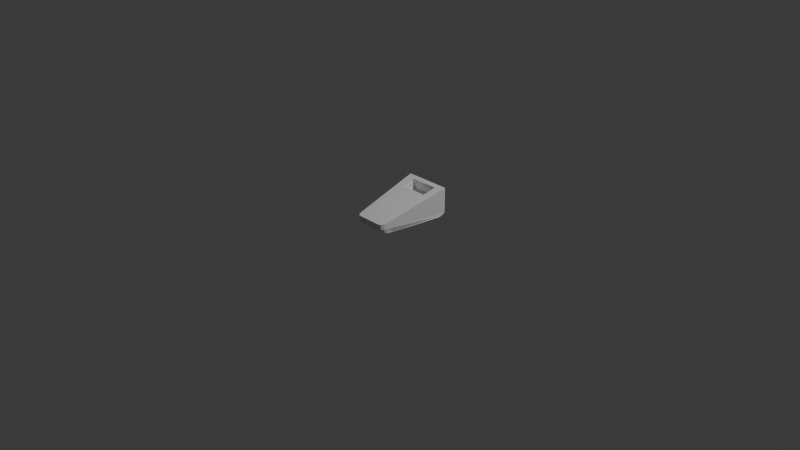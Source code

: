 # Source: shoe.blend  (saved by Blender 5.2.44; exported with 4.5.12 LTS)
import bpy
from mathutils import Matrix  # noqa: F401  (used for matrix-valued properties, if any)

bpy.ops.wm.read_factory_settings(use_empty=True)
scene = bpy.context.scene
scene.name = 'Scene'

# ---- collections
col_collection = bpy.data.collections.new('Collection'); scene.collection.children.link(col_collection)

# ---- materials (node trees are filled in below, after node groups)
mat_material = bpy.data.materials.new('Material')
mat_material.alpha_threshold = 0.0
mat_material.use_backface_culling_lightprobe_volume = False
mat_material.roughness = 0.5
mat_material.line_color = (0.0, 0.0, 0.0, 1.0)

# ---- material node trees
mat_material.use_nodes = True; mat_material.node_tree.nodes.clear()
_N = mat_material.node_tree.nodes; _L = mat_material.node_tree.links
n0 = _N.new('ShaderNodeOutputMaterial'); n0.name = 'Material Output'; n0.location = (200, 100)
n1 = _N.new('ShaderNodeBsdfPrincipled'); n1.name = 'Principled BSDF'; n1.location = (-200, 100)
n1.inputs[10].default_value = 0.005
_L.new(n1.outputs[0], n0.inputs[0])
n0.is_active_output = True

# ---- world
world_world = bpy.data.worlds.new('World'); scene.world = world_world
world_world.use_nodes = True; world_world.node_tree.nodes.clear()
_N = world_world.node_tree.nodes; _L = world_world.node_tree.links
n0 = _N.new('ShaderNodeOutputWorld'); n0.name = 'World Output'; n0.location = (200, 100)
n1 = _N.new('ShaderNodeBackground'); n1.name = 'Background'; n1.location = (-200, 100)
n1.inputs[0].default_value = (0.05088, 0.05088, 0.05088, 1.0)
_L.new(n1.outputs[0], n0.inputs[0])
n0.is_active_output = True
world_world.color = (0.05088, 0.05088, 0.05088)
world_world.sun_shadow_jitter_overblur = 0.0

# ---- cameras
cam_camera = bpy.data.cameras.new('Camera')
cam_camera.clip_end = 100.0
cam_camera.ortho_scale = 7.314

# ---- lights
light_light = bpy.data.lights.new('Light', 'POINT')
light_light.energy = 1000.0
light_light.shadow_soft_size = 0.1

# ---- meshes
me_cube = bpy.data.meshes.new('Cube')
me_cube.from_pydata([(0.6157, 0.8697, 0.9201), (0.8052, -0.3119, 0.1955), (-0.618, 0.8697, 0.9201), (0.5862, 0.485, 0.6842), (1.0, 0.7781, -1.0), (1.0, 1.0, -0.7781), (1.0, 0.8891, -0.9703), (1.0, 0.9703, -0.8891), (-1.0, 1.0, -0.7781), (-1.0, 0.7781, -1.0), (-1.0, 0.9703, -0.8891), (-1.0, 0.8891, -0.9703), (0.703, -0.5845, -1.0), (0.703, -0.7923, -0.9443), (-0.703, -0.5845, -1.0), (-0.703, -0.7923, -0.9443), (-0.8052, -0.3119, 0.1955), (-0.5753, 0.485, 0.6842), (-0.9042, 0.3547, 0.6043), (0.9042, 0.3547, 0.6043), (-1.0, 1.0, 1.0), (1.0, 1.0, 1.0), (-0.5753, 0.5515, -0.08699), (0.5862, 0.5515, -0.08699), (-0.618, 0.9362, 0.1489), (0.6157, 0.9362, 0.1489), (-1.0, 1.0, -0.3973), (1.0, 1.0, -0.3973), (-0.4521, 0.3547, 0.6043), (2.98e-08, 0.3547, 0.6043), (0.4521, 0.3547, 0.6043), (0.3515, -1.0, -0.2265), (0.0, -1.0, -0.2265), (-0.3515, -1.0, -0.2265), (-0.5, 1.0, 1.0), (0.0, 1.0, 1.0), (0.5, 1.0, 1.0), (0.5, 0.7781, -1.0), (0.0, 0.7781, -1.0), (-0.5, 0.7781, -1.0), (-0.5, 0.8891, -0.9703), (0.0, 0.8891, -0.9703), (0.5, 0.8891, -0.9703), (-0.5, 0.9703, -0.8891), (0.0, 0.9703, -0.8891), (0.5, 0.9703, -0.8891), (-0.5, 1.0, -0.7781), (0.0, 1.0, -0.7781), (0.5, 1.0, -0.7781), (-0.3515, -0.5845, -1.0), (0.0, -0.5845, -1.0), (0.3515, -0.5845, -1.0), (0.3515, -0.7923, -0.9443), (0.0, -0.7923, -0.9443), (-0.3515, -0.7923, -0.9443), (0.3515, -0.9443, -0.7923), (0.0, -0.9443, -0.7923), (-0.3515, -0.9443, -0.7923), (0.3515, -1.0, -0.5845), (0.0, -1.0, -0.5845), (-0.3515, -1.0, -0.5845), (-0.4026, -0.3119, 0.1955), (2.98e-08, -0.3119, 0.1955), (0.4026, -0.3119, 0.1955), (-0.3322, 0.485, 0.6842), (-0.08901, 0.485, 0.6842), (0.1541, 0.485, 0.6842), (-0.3568, 0.8697, 0.9201), (-0.09562, 0.8697, 0.9201), (0.1656, 0.8697, 0.9201), (-0.3322, 0.5515, -0.08699), (-0.08901, 0.5515, -0.08699), (0.1541, 0.5515, -0.08699), (-0.3568, 0.9362, 0.1489), (-0.09562, 0.9362, 0.1489), (0.1656, 0.9362, 0.1489), (-0.5, 1.0, -0.3973), (0.0, 1.0, -0.3973), (0.5, 1.0, -0.3973), (-0.7229, -0.8663, -0.1445), (-0.5684, -1.0, -0.2265), (-0.6949, -0.9331, -0.1855), (-0.6384, -0.9821, -0.2155), (-0.5684, -1.0, -0.5845), (-0.7229, -0.8663, -0.572), (-0.6384, -0.9821, -0.5828), (-0.6949, -0.9331, -0.5783), (-0.5684, -0.9443, -0.7923), (-0.703, -0.7923, -0.9443), (-0.6357, -0.924, -0.8126), (-0.685, -0.8683, -0.8683), (0.5385, -1.0, -0.2265), (0.7273, -0.8366, -0.1262), (0.624, -0.9781, -0.213), (0.6931, -0.9183, -0.1764), (0.7273, -0.8365, -0.5692), (0.5385, -1.0, -0.5845), (0.6931, -0.9183, -0.5769), (0.624, -0.9781, -0.5825), (0.703, -0.7923, -0.9443), (0.5385, -0.9443, -0.7923), (0.681, -0.8683, -0.8683), (0.6208, -0.924, -0.8126)], [], [(39, 9, 11, 40), (40, 11, 10, 43), (43, 10, 8, 46), (78, 36, 21, 27), (28, 18, 16, 61), (67, 2, 24, 73), (51, 12, 13, 52), (37, 4, 12, 51), (64, 17, 18, 28), (17, 2, 20, 18), (69, 0, 21, 36), (0, 3, 19, 21), (73, 24, 22, 70), (66, 3, 23, 72), (3, 0, 25, 23), (2, 17, 22, 24), (48, 78, 27, 5), (8, 26, 76, 46), (46, 76, 77, 47), (47, 77, 78, 48), (17, 64, 70, 22), (64, 65, 71, 70), (65, 66, 72, 71), (25, 75, 72, 23), (75, 74, 71, 72), (74, 73, 70, 71), (2, 67, 34, 20), (67, 68, 35, 34), (68, 69, 36, 35), (3, 66, 30, 19), (66, 65, 29, 30), (65, 64, 28, 29), (9, 39, 49, 14), (39, 38, 50, 49), (38, 37, 51, 50), (58, 31, 32, 59), (59, 32, 33, 60), (57, 56, 59, 60), (56, 55, 58, 59), (54, 53, 56, 57), (53, 52, 55, 56), (14, 49, 54, 15), (49, 50, 53, 54), (50, 51, 52, 53), (0, 69, 75, 25), (69, 68, 74, 75), (68, 67, 73, 74), (19, 30, 63, 1), (30, 29, 62, 63), (29, 28, 61, 62), (26, 20, 34, 76), (76, 34, 35, 77), (77, 35, 36, 78), (7, 45, 48, 5), (45, 44, 47, 48), (44, 43, 46, 47), (6, 42, 45, 7), (42, 41, 44, 45), (41, 40, 43, 44), (4, 37, 42, 6), (37, 38, 41, 42), (38, 39, 40, 41), (63, 62, 32, 31), (62, 61, 33, 32), (84, 88, 90, 86), (86, 90, 89, 85), (85, 89, 87, 83), (79, 84, 86, 81), (81, 86, 85, 82), (82, 85, 83, 80), (60, 33, 80, 83), (61, 16, 79, 81, 82, 80, 33), (26, 84, 79, 16, 18, 20), (87, 57, 60, 83), (14, 15, 88, 84, 26, 8, 10, 11, 9), (15, 54, 57, 87, 89, 90, 88), (99, 95, 97, 101), (101, 97, 98, 102), (102, 98, 96, 100), (91, 96, 98, 93), (93, 98, 97, 94), (94, 97, 95, 92), (1, 63, 31, 91, 93, 94, 92), (95, 27, 21, 19, 1, 92), (96, 91, 31, 58), (4, 6, 7, 5, 27, 95, 99, 13, 12), (55, 100, 96, 58), (52, 13, 99, 101, 102, 100, 55)])
_uv = me_cube.uv_layers.new(name='UVMap')
_uv.uv.foreach_set('vector', [0.1875, 0.5277, 0.125, 0.5277, 0.125, 0.5139, 0.1878, 0.5139, 0.1878, 0.5139, 0.125, 0.5139, 0.125, 0.5, 0.1887, 0.5003, 0.3814, 0.3114, 0.3819, 0.2481, 0.4027, 0.25, 0.4027, 0.3125, 0.4503, 0.4375, 0.625, 0.4375, 0.625, 0.5, 0.4503, 0.5, 0.8125, 0.5807, 0.875, 0.5807, 0.875, 0.664, 0.8125, 0.664, 0.7954, 0.5163, 0.8287, 0.5163, 0.8287, 0.5163, 0.7954, 0.5163, 0.3125, 0.6981, 0.375, 0.6981, 0.3773, 0.724, 0.3142, 0.724, 0.3125, 0.5277, 0.375, 0.5277, 0.375, 0.6981, 0.3125, 0.6981, 0.7951, 0.5644, 0.8281, 0.5644, 0.875, 0.5807, 0.8125, 0.5807, 0.8281, 0.5644, 0.8287, 0.5163, 0.875, 0.5, 0.875, 0.5807, 0.7289, 0.5163, 0.6957, 0.5163, 0.625, 0.5, 0.6875, 0.5, 0.6957, 0.5163, 0.6961, 0.5644, 0.625, 0.5807, 0.625, 0.5, 0.7954, 0.5163, 0.8287, 0.5163, 0.8281, 0.5644, 0.7951, 0.5644, 0.7291, 0.5644, 0.6961, 0.5644, 0.6961, 0.5644, 0.7291, 0.5644, 0.6961, 0.5644, 0.6957, 0.5163, 0.6957, 0.5163, 0.6961, 0.5644, 0.8287, 0.5163, 0.8281, 0.5644, 0.8281, 0.5644, 0.8287, 0.5163, 0.4027, 0.4375, 0.4503, 0.4375, 0.4503, 0.5, 0.4027, 0.5, 0.4027, 0.25, 0.4503, 0.25, 0.4503, 0.3125, 0.4027, 0.3125, 0.4027, 0.3125, 0.4503, 0.3125, 0.4503, 0.375, 0.4027, 0.375, 0.4027, 0.375, 0.4503, 0.375, 0.4503, 0.4375, 0.4027, 0.4375, 0.8281, 0.5644, 0.7951, 0.5644, 0.7951, 0.5644, 0.8281, 0.5644, 0.7951, 0.5644, 0.7621, 0.5644, 0.7621, 0.5644, 0.7951, 0.5644, 0.7621, 0.5644, 0.7291, 0.5644, 0.7291, 0.5644, 0.7621, 0.5644, 0.6957, 0.5163, 0.7289, 0.5163, 0.7291, 0.5644, 0.6961, 0.5644, 0.7289, 0.5163, 0.7622, 0.5163, 0.7621, 0.5644, 0.7291, 0.5644, 0.7622, 0.5163, 0.7954, 0.5163, 0.7951, 0.5644, 0.7621, 0.5644, 0.8287, 0.5163, 0.7954, 0.5163, 0.8125, 0.5, 0.875, 0.5, 0.7954, 0.5163, 0.7622, 0.5163, 0.75, 0.5, 0.8125, 0.5, 0.7622, 0.5163, 0.7289, 0.5163, 0.6875, 0.5, 0.75, 0.5, 0.6961, 0.5644, 0.7291, 0.5644, 0.6875, 0.5807, 0.625, 0.5807, 0.7291, 0.5644, 0.7621, 0.5644, 0.75, 0.5807, 0.6875, 0.5807, 0.7621, 0.5644, 0.7951, 0.5644, 0.8125, 0.5807, 0.75, 0.5807, 0.125, 0.5277, 0.1875, 0.5277, 0.1875, 0.6981, 0.125, 0.6981, 0.1875, 0.5277, 0.25, 0.5277, 0.25, 0.6981, 0.1875, 0.6981, 0.25, 0.5277, 0.3125, 0.5277, 0.3125, 0.6981, 0.25, 0.6981, 0.4269, 0.8125, 0.625, 0.8125, 0.625, 0.875, 0.4269, 0.875, 0.4269, 0.875, 0.625, 0.875, 0.625, 0.9375, 0.4269, 0.9375, 0.3772, 0.9369, 0.3793, 0.8738, 0.4269, 0.875, 0.4269, 0.9375, 0.3793, 0.8738, 0.3815, 0.8108, 0.4269, 0.8125, 0.4269, 0.875, 0.1881, 0.724, 0.2512, 0.724, 0.2543, 0.7488, 0.1897, 0.7494, 0.2512, 0.724, 0.3142, 0.724, 0.319, 0.7483, 0.2543, 0.7488, 0.125, 0.6981, 0.1875, 0.6981, 0.1881, 0.724, 0.125, 0.724, 0.1875, 0.6981, 0.25, 0.6981, 0.2512, 0.724, 0.1881, 0.724, 0.25, 0.6981, 0.3125, 0.6981, 0.3142, 0.724, 0.2512, 0.724, 0.6957, 0.5163, 0.7289, 0.5163, 0.7289, 0.5163, 0.6957, 0.5163, 0.7289, 0.5163, 0.7622, 0.5163, 0.7622, 0.5163, 0.7289, 0.5163, 0.7622, 0.5163, 0.7954, 0.5163, 0.7954, 0.5163, 0.7622, 0.5163, 0.625, 0.5807, 0.6875, 0.5807, 0.6875, 0.664, 0.625, 0.664, 0.6875, 0.5807, 0.75, 0.5807, 0.75, 0.664, 0.6875, 0.664, 0.75, 0.5807, 0.8125, 0.5807, 0.8125, 0.664, 0.75, 0.664, 0.4503, 0.25, 0.625, 0.25, 0.625, 0.3125, 0.4503, 0.3125, 0.4503, 0.3125, 0.625, 0.3125, 0.625, 0.375, 0.4503, 0.375, 0.4503, 0.375, 0.625, 0.375, 0.625, 0.4375, 0.4503, 0.4375, 0.3796, 0.5012, 0.3802, 0.438, 0.4027, 0.4375, 0.4027, 0.5, 0.3802, 0.438, 0.3808, 0.3747, 0.4027, 0.375, 0.4027, 0.4375, 0.3808, 0.3747, 0.3814, 0.3114, 0.4027, 0.3125, 0.4027, 0.375, 0.3762, 0.5139, 0.3134, 0.5139, 0.316, 0.5009, 0.3796, 0.5012, 0.3134, 0.5139, 0.2506, 0.5139, 0.2523, 0.5006, 0.316, 0.5009, 0.2506, 0.5139, 0.1878, 0.5139, 0.1887, 0.5003, 0.2523, 0.5006, 0.375, 0.5277, 0.3125, 0.5277, 0.3134, 0.5139, 0.3762, 0.5139, 0.3125, 0.5277, 0.25, 0.5277, 0.2506, 0.5139, 0.3134, 0.5139, 0.25, 0.5277, 0.1875, 0.5277, 0.1878, 0.5139, 0.2506, 0.5139, 0.6875, 0.664, 0.75, 0.664, 0.75, 0.75, 0.6875, 0.75, 0.75, 0.664, 0.8125, 0.664, 0.8125, 0.75, 0.75, 0.75, 0.4285, 0.01672, 0.382, 0.02597, 0.3914, 0.01612, 0.4286, 0.005342, 0.4286, 0.005342, 0.3914, 0.01612, 0.401, 0.006959, 0.4266, 9.762e-05, 0.4273, 0.9923, 0.375, 1.0, 0.3758, 0.9759, 0.4269, 0.9761, 0.625, 0.01671, 0.4285, 0.01672, 0.4286, 0.005342, 0.625, 0.0, 0.625, 1.0, 0.4304, 1.0, 0.4273, 0.9923, 0.6311, 0.9885, 0.6311, 0.9885, 0.4273, 0.9923, 0.4269, 0.9761, 0.625, 0.9761, 0.4269, 0.9375, 0.625, 0.9375, 0.625, 0.9761, 0.4269, 0.9761, 0.8125, 0.664, 0.875, 0.664, 0.875, 0.7333, 0.8719, 0.7416, 0.8631, 0.7478, 0.8511, 0.75, 0.8125, 0.75, 0.4503, 0.25, 0.4285, 0.01672, 0.625, 0.01671, 0.625, 0.08601, 0.625, 0.1693, 0.625, 0.25, 0.3758, 0.9759, 0.3772, 0.9369, 0.4269, 0.9375, 0.4269, 0.9761, 0.375, 0.05193, 0.382, 0.02597, 0.382, 0.02597, 0.4285, 0.01672, 0.4503, 0.25, 0.4027, 0.25, 0.3819, 0.2481, 0.3787, 0.2361, 0.375, 0.2223, 0.125, 0.724, 0.1881, 0.724, 0.1897, 0.7494, 0.1498, 0.7498, 0.1373, 0.7464, 0.1283, 0.737, 0.125, 0.724, 0.3773, 0.724, 0.4288, 0.7296, 0.4279, 0.7402, 0.379, 0.7362, 0.379, 0.7362, 0.4279, 0.7402, 0.4271, 0.764, 0.3746, 0.7563, 0.3746, 0.7563, 0.4271, 0.764, 0.4269, 0.7792, 0.3729, 0.7674, 0.6347, 0.7695, 0.4269, 0.7792, 0.4271, 0.764, 0.6348, 0.7585, 0.6348, 0.7585, 0.4271, 0.764, 0.4279, 0.7402, 0.6267, 0.7401, 0.6267, 0.7401, 0.4279, 0.7402, 0.4288, 0.7296, 0.625, 0.7296, 0.625, 0.664, 0.6875, 0.664, 0.6875, 0.75, 0.6347, 0.7695, 0.6348, 0.7585, 0.6267, 0.7401, 0.625, 0.7296, 0.4288, 0.7296, 0.4503, 0.5, 0.625, 0.5, 0.625, 0.5807, 0.625, 0.664, 0.625, 0.7296, 0.4269, 0.7792, 0.6347, 0.7695, 0.625, 0.8125, 0.4269, 0.8125, 0.375, 0.5277, 0.3762, 0.5139, 0.3796, 0.5012, 0.4027, 0.5, 0.4503, 0.5, 0.4288, 0.7296, 0.3773, 0.724, 0.3773, 0.724, 0.375, 0.6981, 0.3815, 0.8108, 0.3729, 0.7674, 0.4269, 0.7792, 0.4269, 0.8125, 0.3142, 0.724, 0.3773, 0.724, 0.3773, 0.724, 0.379, 0.7362, 0.3746, 0.7563, 0.3729, 0.7674, 0.319, 0.7483])
me_cube.materials.append(mat_material)
me_cube.use_mirror_vertex_groups = False
me_cube.update()

# ---- objects
ob_cube = bpy.data.objects.new('Cube', me_cube)
ob_light = bpy.data.objects.new('Light', light_light)
ob_camera = bpy.data.objects.new('Camera', cam_camera)

# ---- transforms, parenting, visibility, modifiers, constraints
ob_cube.location = (0.0, 0.0, 0.15)
ob_cube.scale = (0.25, 0.4, 0.15)
ob_cube.lock_rotations_4d = False
ob_cube.empty_display_type = 'ARROWS'
ob_cube.lineart.crease_threshold = 0.0
ob_light.location = (4.076, 1.005, 5.904)
ob_light.rotation_euler = (0.6503, 0.05522, 1.866)
ob_light.lock_rotations_4d = False
ob_light.empty_display_type = 'ARROWS'
ob_light.color = (0.0, 0.0, 0.0, 0.0)
ob_light.lineart.crease_threshold = 0.0
ob_camera.location = (7.359, -6.926, 4.958)
ob_camera.rotation_euler = (1.109, 0.0, 0.8149)
ob_camera.lock_rotations_4d = False
ob_camera.empty_display_type = 'ARROWS'
ob_camera.color = (0.0, 0.0, 0.0, 0.0)
ob_camera.display_type = 'WIRE'
ob_camera.lineart.crease_threshold = 0.0

# ---- collection membership
col_collection.objects.link(ob_cube)
col_collection.objects.link(ob_light)
col_collection.objects.link(ob_camera)

# ---- scene / render settings (as saved in the file)
scene.camera = ob_camera
scene.frame_start = 1; scene.frame_end = 250; scene.frame_set(1)
scene.render.engine = 'BLENDER_EEVEE_NEXT'
scene.render.bake_bias = 0.0
scene.render.bake_samples = 0
scene.render.compositor_device = 'GPU'
scene.eevee.use_volume_custom_range = False
scene.eevee.fast_gi_thickness_near = 0.1
scene.eevee.fast_gi_thickness_far = 0.0
scene.eevee.ray_tracing_options.screen_trace_thickness = 0.1
bpy.context.view_layer.update()
